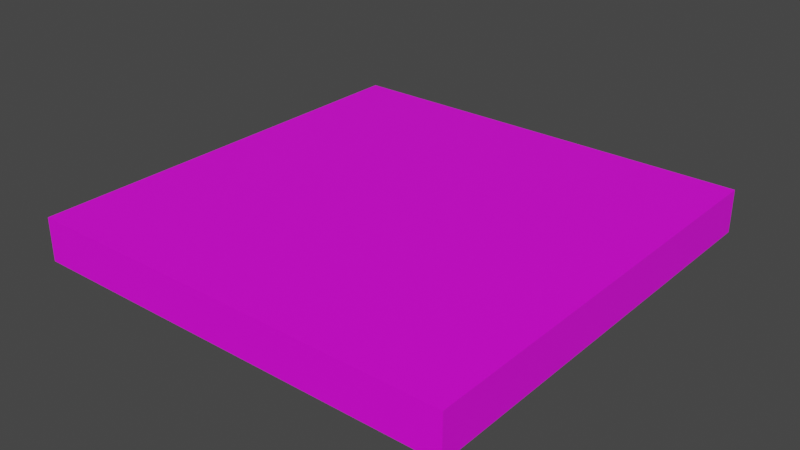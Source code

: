 # Source: Platform.blend  (saved by Blender 2.93.21; exported with 4.5.12 LTS)
import bpy
from mathutils import Matrix  # noqa: F401  (used for matrix-valued properties, if any)

bpy.ops.wm.read_factory_settings(use_empty=True)
scene = bpy.context.scene
scene.name = 'Scene'

# ---- collections
col_collection = bpy.data.collections.new('Collection'); scene.collection.children.link(col_collection)

# ---- images (referenced by path relative to the original .blend; pixels are not part of the script)
import os
ASSET_DIR = os.environ.get("B2B_ASSET_DIR", "")  # directory of the original .blend (textures are referenced by path, not embedded)
HERE = os.path.dirname(os.path.abspath(__file__))  # packed textures are extracted next to this script under _unpacked/

def load_image(name, relpath, width, height, colorspace="sRGB"):
    """Load a texture the original file referenced (path relative to the .blend, or extracted next to this script)."""
    p = next((c for c in (os.path.join(HERE, relpath), os.path.join(ASSET_DIR, relpath)) if relpath and os.path.exists(c)), "")
    if p:
        img = bpy.data.images.load(p, check_existing=True)
        img.name = name
    else:  # same state as the original file: an image datablock whose file is absent (Cycles renders it pink)
        img = bpy.data.images.new(name, width, height)
        img.source = "FILE"
        img.filepath = "//" + (relpath or name)
    img.colorspace_settings.name = colorspace
    return img
img_texture_psd = load_image('Texture.psd', 'Texture.psd', 1024, 1024, 'sRGB')

# ---- materials (node trees are filled in below, after node groups)
mat_ground = bpy.data.materials.new('Ground')
mat_ground.use_transparent_shadow = False

# ---- material node trees
mat_ground.use_nodes = True; mat_ground.node_tree.nodes.clear()
_N = mat_ground.node_tree.nodes; _L = mat_ground.node_tree.links
n0 = _N.new('ShaderNodeBsdfPrincipled'); n0.name = 'Principled BSDF'; n0.location = (10, 300)
n0.distribution = 'GGX'
n0.subsurface_method = 'BURLEY'
n0.inputs[3].default_value = 1.45
n0.inputs[27].default_value = (0.0, 0.0, 0.0, 1.0)
n0.inputs[28].default_value = 1.0
n1 = _N.new('ShaderNodeOutputMaterial'); n1.name = 'Material Output'; n1.location = (300, 300)
n2 = _N.new('ShaderNodeTexImage'); n2.name = 'Image Texture'; n2.location = (-280, 260)
n2.image = img_texture_psd
_L.new(n0.outputs[0], n1.inputs[0])
_L.new(n2.outputs[0], n0.inputs[0])
n1.is_active_output = True

# ---- world
world_world = bpy.data.worlds.new('World'); scene.world = world_world
world_world.use_nodes = True; world_world.node_tree.nodes.clear()
_N = world_world.node_tree.nodes; _L = world_world.node_tree.links
n0 = _N.new('ShaderNodeOutputWorld'); n0.name = 'World Output'; n0.location = (300, 300)
n1 = _N.new('ShaderNodeBackground'); n1.name = 'Background'; n1.location = (10, 300)
n1.inputs[0].default_value = (0.05088, 0.05088, 0.05088, 1.0)
_L.new(n1.outputs[0], n0.inputs[0])
n0.is_active_output = True
world_world.color = (0.05088, 0.05088, 0.05088)
world_world.use_sun_shadow = False
world_world.sun_shadow_jitter_overblur = 0.0

# ---- meshes
me_cube_001 = bpy.data.meshes.new('Cube.001')
me_cube_001.from_pydata([(-1.0, -0.1, 1.0), (-1.0, 0.1, 1.0), (-1.0, -0.1, -1.0), (-1.0, 0.1, -1.0), (1.0, -0.1, 1.0), (1.0, 0.1, 1.0), (1.0, -0.1, -1.0), (1.0, 0.1, -1.0), (-0.9675, 0.1, 0.9675), (-0.9675, 0.1, -0.9675), (0.9675, 0.1, -0.9675), (0.9675, 0.1, 0.9675)], [], [(0, 1, 3, 2), (2, 3, 7, 6), (6, 7, 5, 4), (4, 5, 1, 0), (2, 6, 4, 0), (3, 1, 8, 9), (10, 9, 8, 11), (1, 5, 11, 8), (7, 3, 9, 10), (5, 7, 10, 11)])
_uv = me_cube_001.uv_layers.new(name='UVMap')
_uv.uv.foreach_set('vector', [0.1049, 0.5326, 0.1495, 0.5326, 0.1495, 0.5772, 0.1049, 0.5772, 0.1049, 0.5772, 0.1495, 0.5772, 0.1495, 0.6218, 0.1049, 0.6218, 0.1049, 0.6218, 0.1495, 0.6218, 0.1495, 0.6664, 0.1049, 0.6664, 0.1049, 0.6664, 0.1495, 0.6664, 0.1495, 0.711, 0.1049, 0.711, 0.06026, 0.6218, 0.1049, 0.6218, 0.1049, 0.6664, 0.06026, 0.6664, 0.01764, 0.4934, 0.01764, 0.2818, 0.02821, 0.2924, 0.02821, 0.4828, 0.1495, 0.6218, 0.1941, 0.6218, 0.1941, 0.6664, 0.1495, 0.6664, 0.01764, 0.2818, 0.2292, 0.2818, 0.2186, 0.2924, 0.02821, 0.2924, 0.2292, 0.4934, 0.01764, 0.4934, 0.02821, 0.4828, 0.2186, 0.4828, 0.2292, 0.2818, 0.2292, 0.4934, 0.2186, 0.4828, 0.2186, 0.2924])
me_cube_001.materials.append(mat_ground)
me_cube_001.use_remesh_fix_poles = True
me_cube_001.use_remesh_preserve_attributes = False
me_cube_001.update()

# ---- objects
ob_cube = bpy.data.objects.new('Cube', me_cube_001)

# ---- transforms, parenting, visibility, modifiers, constraints
ob_cube.location = (0.0, 0.0, 0.0)
ob_cube.rotation_euler = (1.571, 0.0, 0.0)

# ---- collection membership
col_collection.objects.link(ob_cube)

# ---- scene / render settings (as saved in the file)
scene.frame_start = 1; scene.frame_end = 250; scene.frame_set(1)
scene.render.engine = 'BLENDER_EEVEE_NEXT'
scene.cycles.use_denoising = False
scene.cycles.samples = 128
scene.cycles.sampling_pattern = 'TABULATED_SOBOL'
scene.cycles.use_adaptive_sampling = False
scene.cycles.use_light_tree = False
scene.view_settings.view_transform = 'Filmic'
bpy.context.view_layer.update()

# ---- added for rendering (the .blend has no active camera and no usable light): camera, sun
cam_auto = bpy.data.cameras.new('AutoCamera')
cam_auto.lens = 50.0
cam_auto.sensor_width = 36.0
cam_auto.clip_end = 1000.0
ob_auto_camera = bpy.data.objects.new('AutoCamera', cam_auto)
scene.collection.objects.link(ob_auto_camera)
ob_auto_camera.location = (2.62346, -3.14816, 2.09877)
ob_auto_camera.rotation_euler = (1.09748, -7.21219e-08, 0.694738)
scene.camera = ob_auto_camera
light_auto_sun = bpy.data.lights.new('AutoSun', 'SUN')
light_auto_sun.energy = 3.0
light_auto_sun.angle = 0.0523599
ob_auto_sun = bpy.data.objects.new('AutoSun', light_auto_sun)
scene.collection.objects.link(ob_auto_sun)
ob_auto_sun.rotation_euler = (0.872665, 0.174533, 0.523599)
bpy.context.view_layer.update()
